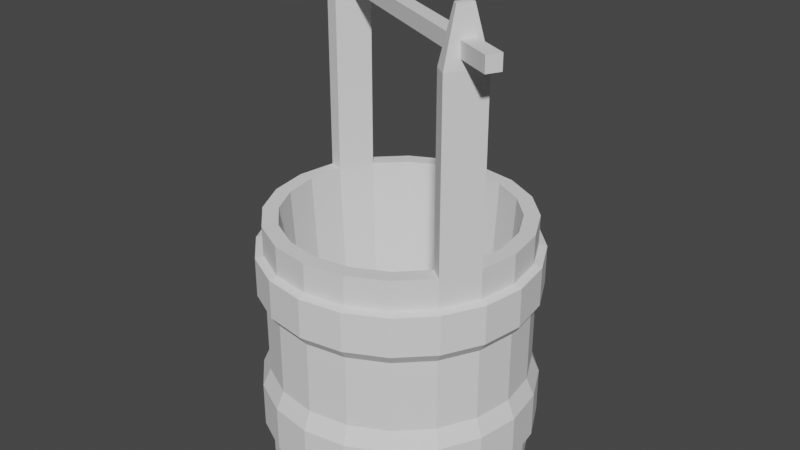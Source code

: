 # Source: balde.blend  (saved by Blender 3.2.14; exported with 4.5.12 LTS)
import bpy
from mathutils import Matrix  # noqa: F401  (used for matrix-valued properties, if any)

bpy.ops.wm.read_factory_settings(use_empty=True)
scene = bpy.context.scene
scene.name = 'Scene'

# ---- collections
col_collection = bpy.data.collections.new('Collection'); scene.collection.children.link(col_collection)

# ---- world
world_world = bpy.data.worlds.new('World'); scene.world = world_world
world_world.use_nodes = True; world_world.node_tree.nodes.clear()
_N = world_world.node_tree.nodes; _L = world_world.node_tree.links
n0 = _N.new('ShaderNodeOutputWorld'); n0.name = 'World Output'; n0.location = (300, 300)
n1 = _N.new('ShaderNodeBackground'); n1.name = 'Background'; n1.location = (10, 300)
n1.inputs[0].default_value = (0.05088, 0.05088, 0.05088, 1.0)
_L.new(n1.outputs[0], n0.inputs[0])
n0.is_active_output = True
world_world.color = (0.05088, 0.05088, 0.05088)
world_world.use_sun_shadow = False
world_world.sun_shadow_jitter_overblur = 0.0

# ---- meshes
me_cylinder = bpy.data.meshes.new('Cylinder')
me_cylinder.from_pydata([(0.0, 1.0, -1.0), (2.933e-09, 0.8056, -0.2754), (0.309, 0.9511, -1.0), (0.2489, 0.7662, -0.2754), (0.5878, 0.809, -1.0), (0.4735, 0.6518, -0.2754), (0.809, 0.5878, -1.0), (0.6518, 0.4735, -0.2754), (0.9511, 0.309, -1.0), (0.7662, 0.2489, -0.2754), (1.0, -4.371e-08, -1.0), (0.8056, -2.408e-08, -0.2754), (0.9511, -0.309, -1.0), (0.7662, -0.2489, -0.2754), (0.809, -0.5878, -1.0), (0.6518, -0.4735, -0.2754), (0.5878, -0.809, -1.0), (0.4735, -0.6518, -0.2754), (0.309, -0.9511, -1.0), (0.2489, -0.7662, -0.2754), (-8.742e-08, -1.0, -1.0), (-1.027e-07, -0.8056, -0.2754), (-0.309, -0.9511, -1.0), (-0.2489, -0.7662, -0.2754), (-0.5878, -0.809, -1.0), (-0.4735, -0.6518, -0.2754), (-0.809, -0.5878, -1.0), (-0.6518, -0.4735, -0.2754), (-0.9511, -0.309, -1.0), (-0.7662, -0.2489, -0.2754), (-1.0, 1.192e-08, -1.0), (-0.8056, 1.306e-08, -0.2754), (-0.9511, 0.309, -1.0), (-0.7662, 0.2489, -0.2754), (-0.809, 0.5878, -1.0), (-0.6518, 0.4735, -0.2754), (-0.5878, 0.809, -1.0), (-0.4735, 0.6518, -0.2754), (-0.309, 0.9511, -1.0), (-0.2489, 0.7662, -0.2754), (0.0, 1.0, -0.7378), (0.309, 0.9511, -0.7378), (0.5878, 0.809, -0.7378), (0.809, 0.5878, -0.7378), (0.9511, 0.309, -0.7378), (1.0, -4.371e-08, -0.7378), (0.9511, -0.309, -0.7378), (0.809, -0.5878, -0.7378), (0.5878, -0.809, -0.7378), (0.309, -0.9511, -0.7378), (-8.742e-08, -1.0, -0.7378), (-0.309, -0.9511, -0.7378), (-0.5878, -0.809, -0.7378), (-0.809, -0.5878, -0.7378), (-0.9511, -0.309, -0.7378), (-1.0, 1.192e-08, -0.7378), (-0.9511, 0.309, -0.7378), (-0.809, 0.5878, -0.7378), (-0.5878, 0.809, -0.7378), (-0.309, 0.9511, -0.7378), (1.811e-10, 1.061, -0.6751), (0.3278, 1.009, -0.6751), (0.6235, 0.8582, -0.6751), (0.8582, 0.6235, -0.6751), (1.009, 0.3278, -0.6751), (1.061, -4.623e-08, -0.6751), (1.009, -0.3278, -0.6751), (0.8582, -0.6235, -0.6751), (0.6235, -0.8582, -0.6751), (0.3278, -1.009, -0.6751), (-9.255e-08, -1.061, -0.6751), (-0.3278, -1.009, -0.6751), (-0.6235, -0.8582, -0.6751), (-0.8582, -0.6235, -0.6751), (-1.009, -0.3278, -0.6751), (-1.061, 1.279e-08, -0.6751), (-1.009, 0.3278, -0.6751), (-0.8582, 0.6235, -0.6751), (-0.6235, 0.8582, -0.6751), (-0.3278, 1.009, -0.6751), (1.811e-10, 1.061, -0.3244), (0.3278, 1.009, -0.3244), (0.6235, 0.8582, -0.3244), (0.8582, 0.6235, -0.3244), (1.009, 0.3278, -0.3244), (1.061, -4.623e-08, -0.3244), (1.009, -0.3278, -0.3244), (0.8582, -0.6235, -0.3244), (0.6235, -0.8582, -0.3244), (0.3278, -1.009, -0.3244), (-9.255e-08, -1.061, -0.3244), (-0.3278, -1.009, -0.3244), (-0.6235, -0.8582, -0.3244), (-0.8582, -0.6235, -0.3244), (-1.009, -0.3278, -0.3244), (-1.061, 1.279e-08, -0.3244), (-1.009, 0.3278, -0.3244), (-0.8582, 0.6235, -0.3244), (-0.6235, 0.8582, -0.3244), (-0.3278, 1.009, -0.3244), (0.0, 1.0, -0.1875), (0.309, 0.9511, -0.1875), (0.5878, 0.809, -0.1875), (0.809, 0.5878, -0.1875), (0.9511, 0.309, -0.1875), (1.0, -4.371e-08, -0.1875), (0.9511, -0.309, -0.1875), (0.809, -0.5878, -0.1875), (0.5878, -0.809, -0.1875), (0.309, -0.9511, -0.1875), (-8.742e-08, -1.0, -0.1875), (-0.309, -0.9511, -0.1875), (-0.5878, -0.809, -0.1875), (-0.809, -0.5878, -0.1875), (-0.9511, -0.309, -0.1875), (-1.0, 1.192e-08, -0.1875), (-0.9511, 0.309, -0.1875), (-0.809, 0.5878, -0.1875), (-0.5878, 0.809, -0.1875), (-0.309, 0.9511, -0.1875), (0.0, 1.0, 0.3711), (0.309, 0.9511, 0.3711), (0.5878, 0.809, 0.3711), (0.809, 0.5878, 0.3711), (0.9511, 0.309, 0.3711), (1.0, -4.371e-08, 0.3711), (0.9511, -0.309, 0.3711), (0.809, -0.5878, 0.3711), (0.5878, -0.809, 0.3711), (0.309, -0.9511, 0.3711), (-8.742e-08, -1.0, 0.3711), (-0.309, -0.9511, 0.3711), (-0.5878, -0.809, 0.3711), (-0.809, -0.5878, 0.3711), (-0.9511, -0.309, 0.3711), (-1.0, 1.192e-08, 0.3711), (-0.9511, 0.309, 0.3711), (-0.809, 0.5878, 0.3711), (-0.5878, 0.809, 0.3711), (-0.309, 0.9511, 0.3711), (1.811e-10, 1.061, 0.4527), (0.3278, 1.009, 0.4527), (0.6235, 0.8582, 0.4527), (0.8582, 0.6235, 0.4527), (1.009, 0.3278, 0.4527), (1.061, -4.623e-08, 0.4527), (1.009, -0.3278, 0.4527), (0.8582, -0.6235, 0.4527), (0.6235, -0.8582, 0.4527), (0.3278, -1.009, 0.4527), (-9.255e-08, -1.061, 0.4527), (-0.3278, -1.009, 0.4527), (-0.6235, -0.8582, 0.4527), (-0.8582, -0.6235, 0.4527), (-1.009, -0.3278, 0.4527), (-1.061, 1.279e-08, 0.4527), (-1.009, 0.3278, 0.4527), (-0.8582, 0.6235, 0.4527), (-0.6235, 0.8582, 0.4527), (-0.3278, 1.009, 0.4527), (1.811e-10, 1.061, 0.7552), (0.3278, 1.009, 0.7552), (0.6235, 0.8582, 0.7552), (0.8582, 0.6235, 0.7552), (1.009, 0.3278, 0.7552), (1.061, -4.623e-08, 0.7552), (1.009, -0.3278, 0.7552), (0.8582, -0.6235, 0.7552), (0.6235, -0.8582, 0.7552), (0.3278, -1.009, 0.7552), (-9.255e-08, -1.061, 0.7552), (-0.3278, -1.009, 0.7552), (-0.6235, -0.8582, 0.7552), (-0.8582, -0.6235, 0.7552), (-1.009, -0.3278, 0.7552), (-1.061, 1.279e-08, 0.7552), (-1.009, 0.3278, 0.7552), (-0.8582, 0.6235, 0.7552), (-0.6235, 0.8582, 0.7552), (-0.3278, 1.009, 0.7552), (0.0, 1.0, 0.7734), (0.309, 0.9511, 0.7734), (0.5878, 0.809, 0.7734), (0.809, 0.5878, 0.7734), (0.9511, 0.309, 0.7734), (1.0, -4.371e-08, 0.7734), (0.9511, -0.309, 0.7734), (0.809, -0.5878, 0.7734), (0.5878, -0.809, 0.7734), (0.309, -0.9511, 0.7734), (-8.742e-08, -1.0, 0.7734), (-0.309, -0.9511, 0.7734), (-0.5878, -0.809, 0.7734), (-0.809, -0.5878, 0.7734), (-0.9511, -0.309, 0.7734), (-1.0, 1.192e-08, 0.7734), (-0.9511, 0.309, 0.7734), (-0.809, 0.5878, 0.7734), (-0.5878, 0.809, 0.7734), (-0.309, 0.9511, 0.7734), (0.309, 0.9511, 1.0), (0.0, 1.0, 1.0), (0.5878, 0.809, 1.0), (0.809, 0.5878, 1.0), (0.9511, 0.309, 1.0), (1.0, -4.371e-08, 1.0), (0.9511, -0.309, 1.0), (0.809, -0.5878, 1.0), (0.5878, -0.809, 1.0), (0.309, -0.9511, 1.0), (-8.742e-08, -1.0, 1.0), (-0.309, -0.9511, 1.0), (-0.5878, -0.809, 1.0), (-0.809, -0.5878, 1.0), (-0.9511, -0.309, 1.0), (-1.0, 1.192e-08, 1.0), (-0.9511, 0.309, 1.0), (-0.809, 0.5878, 1.0), (-0.5878, 0.809, 1.0), (-0.309, 0.9511, 1.0), (0.2723, 0.838, 1.0), (1.794e-09, 0.8811, 1.0), (0.5179, 0.7128, 1.0), (0.7128, 0.5179, 1.0), (0.838, 0.2723, 1.0), (0.8811, -3.205e-08, 1.0), (0.838, -0.2723, 1.0), (0.7128, -0.5179, 1.0), (0.5179, -0.7128, 1.0), (0.2723, -0.838, 1.0), (-9.191e-08, -0.8811, 1.0), (-0.2723, -0.838, 1.0), (-0.5179, -0.7128, 1.0), (-0.7128, -0.5179, 1.0), (-0.838, -0.2723, 1.0), (-0.8811, 1.192e-08, 1.0), (-0.838, 0.2723, 1.0), (-0.7128, 0.5179, 1.0), (-0.5179, 0.7128, 1.0), (-0.2723, 0.838, 1.0), (0.9511, -0.309, 2.379), (0.809, -0.5878, 2.379), (-0.9511, 0.309, 2.379), (-0.809, 0.5878, 2.379), (0.838, -0.2723, 2.379), (0.7128, -0.5179, 2.379), (-0.838, 0.2723, 2.379), (-0.7128, 0.5179, 2.379), (0.8759, -0.3777, 2.777), (0.8204, -0.4866, 2.777), (-0.8714, 0.3819, 2.777), (-0.8211, 0.4805, 2.777), (0.8317, -0.3633, 2.777), (0.7828, -0.4593, 2.777), (-0.8313, 0.3689, 2.777), (-0.7871, 0.4558, 2.777), (-1.191, 0.5616, 2.415), (-1.191, 0.5616, 2.529), (-1.14, 0.6637, 2.415), (-1.14, 0.6637, 2.529), (1.13, -0.6203, 2.454), (1.13, -0.6203, 2.568), (1.181, -0.5182, 2.454), (1.181, -0.5182, 2.568)], [], [(180, 201, 200, 181), (181, 200, 202, 182), (182, 202, 203, 183), (183, 203, 204, 184), (184, 204, 205, 185), (185, 205, 206, 186), (186, 206, 207, 187), (187, 207, 208, 188), (188, 208, 209, 189), (189, 209, 210, 190), (190, 210, 211, 191), (191, 211, 212, 192), (192, 212, 213, 193), (193, 213, 214, 194), (194, 214, 215, 195), (195, 215, 216, 196), (196, 216, 217, 197), (197, 217, 218, 198), (3, 1, 39, 37, 35, 33, 31, 29, 27, 25, 23, 21, 19, 17, 15, 13, 11, 9, 7, 5), (198, 218, 219, 199), (199, 219, 201, 180), (0, 2, 4, 6, 8, 10, 12, 14, 16, 18, 20, 22, 24, 26, 28, 30, 32, 34, 36, 38), (38, 59, 40, 0), (36, 58, 59, 38), (34, 57, 58, 36), (32, 56, 57, 34), (30, 55, 56, 32), (28, 54, 55, 30), (26, 53, 54, 28), (24, 52, 53, 26), (22, 51, 52, 24), (20, 50, 51, 22), (18, 49, 50, 20), (16, 48, 49, 18), (14, 47, 48, 16), (12, 46, 47, 14), (10, 45, 46, 12), (8, 44, 45, 10), (6, 43, 44, 8), (4, 42, 43, 6), (2, 41, 42, 4), (0, 40, 41, 2), (59, 79, 60, 40), (58, 78, 79, 59), (57, 77, 78, 58), (56, 76, 77, 57), (55, 75, 76, 56), (54, 74, 75, 55), (53, 73, 74, 54), (52, 72, 73, 53), (51, 71, 72, 52), (50, 70, 71, 51), (49, 69, 70, 50), (48, 68, 69, 49), (47, 67, 68, 48), (46, 66, 67, 47), (45, 65, 66, 46), (44, 64, 65, 45), (43, 63, 64, 44), (42, 62, 63, 43), (41, 61, 62, 42), (40, 60, 61, 41), (79, 99, 80, 60), (78, 98, 99, 79), (77, 97, 98, 78), (76, 96, 97, 77), (75, 95, 96, 76), (74, 94, 95, 75), (73, 93, 94, 74), (72, 92, 93, 73), (71, 91, 92, 72), (70, 90, 91, 71), (69, 89, 90, 70), (68, 88, 89, 69), (67, 87, 88, 68), (66, 86, 87, 67), (65, 85, 86, 66), (64, 84, 85, 65), (63, 83, 84, 64), (62, 82, 83, 63), (61, 81, 82, 62), (60, 80, 81, 61), (99, 119, 100, 80), (98, 118, 119, 99), (97, 117, 118, 98), (96, 116, 117, 97), (95, 115, 116, 96), (94, 114, 115, 95), (93, 113, 114, 94), (92, 112, 113, 93), (91, 111, 112, 92), (90, 110, 111, 91), (89, 109, 110, 90), (88, 108, 109, 89), (87, 107, 108, 88), (86, 106, 107, 87), (85, 105, 106, 86), (84, 104, 105, 85), (83, 103, 104, 84), (82, 102, 103, 83), (81, 101, 102, 82), (80, 100, 101, 81), (119, 139, 120, 100), (118, 138, 139, 119), (117, 137, 138, 118), (116, 136, 137, 117), (115, 135, 136, 116), (114, 134, 135, 115), (113, 133, 134, 114), (112, 132, 133, 113), (111, 131, 132, 112), (110, 130, 131, 111), (109, 129, 130, 110), (108, 128, 129, 109), (107, 127, 128, 108), (106, 126, 127, 107), (105, 125, 126, 106), (104, 124, 125, 105), (103, 123, 124, 104), (102, 122, 123, 103), (101, 121, 122, 102), (100, 120, 121, 101), (139, 159, 140, 120), (138, 158, 159, 139), (137, 157, 158, 138), (136, 156, 157, 137), (135, 155, 156, 136), (134, 154, 155, 135), (133, 153, 154, 134), (132, 152, 153, 133), (131, 151, 152, 132), (130, 150, 151, 131), (129, 149, 150, 130), (128, 148, 149, 129), (127, 147, 148, 128), (126, 146, 147, 127), (125, 145, 146, 126), (124, 144, 145, 125), (123, 143, 144, 124), (122, 142, 143, 123), (121, 141, 142, 122), (120, 140, 141, 121), (159, 179, 160, 140), (158, 178, 179, 159), (157, 177, 178, 158), (156, 176, 177, 157), (155, 175, 176, 156), (154, 174, 175, 155), (153, 173, 174, 154), (152, 172, 173, 153), (151, 171, 172, 152), (150, 170, 171, 151), (149, 169, 170, 150), (148, 168, 169, 149), (147, 167, 168, 148), (146, 166, 167, 147), (145, 165, 166, 146), (144, 164, 165, 145), (143, 163, 164, 144), (142, 162, 163, 143), (141, 161, 162, 142), (140, 160, 161, 141), (179, 199, 180, 160), (178, 198, 199, 179), (177, 197, 198, 178), (176, 196, 197, 177), (175, 195, 196, 176), (174, 194, 195, 175), (173, 193, 194, 174), (172, 192, 193, 173), (171, 191, 192, 172), (170, 190, 191, 171), (169, 189, 190, 170), (168, 188, 189, 169), (167, 187, 188, 168), (166, 186, 187, 167), (165, 185, 186, 166), (164, 184, 185, 165), (163, 183, 184, 164), (162, 182, 183, 163), (161, 181, 182, 162), (160, 180, 181, 161), (221, 220, 200, 201), (220, 222, 202, 200), (222, 223, 203, 202), (223, 224, 204, 203), (224, 225, 205, 204), (225, 226, 206, 205), (236, 237, 247, 246), (227, 228, 208, 207), (228, 229, 209, 208), (229, 230, 210, 209), (230, 231, 211, 210), (231, 232, 212, 211), (232, 233, 213, 212), (233, 234, 214, 213), (234, 235, 215, 214), (235, 236, 216, 215), (227, 207, 241, 245), (237, 238, 218, 217), (238, 239, 219, 218), (239, 221, 201, 219), (1, 3, 220, 221), (3, 5, 222, 220), (5, 7, 223, 222), (7, 9, 224, 223), (9, 11, 225, 224), (11, 13, 226, 225), (13, 15, 227, 226), (15, 17, 228, 227), (17, 19, 229, 228), (19, 21, 230, 229), (21, 23, 231, 230), (23, 25, 232, 231), (25, 27, 233, 232), (27, 29, 234, 233), (29, 31, 235, 234), (31, 33, 236, 235), (33, 35, 237, 236), (35, 37, 238, 237), (37, 39, 239, 238), (39, 1, 221, 239), (246, 247, 255, 254), (245, 241, 249, 253), (216, 236, 246, 242), (207, 206, 240, 241), (226, 227, 245, 244), (237, 217, 243, 247), (206, 226, 244, 240), (217, 216, 242, 243), (252, 253, 249, 248), (254, 255, 251, 250), (243, 242, 250, 251), (242, 246, 254, 250), (240, 244, 252, 248), (244, 245, 253, 252), (241, 240, 248, 249), (247, 243, 251, 255), (256, 257, 259, 258), (258, 259, 263, 262), (262, 263, 261, 260), (260, 261, 257, 256), (258, 262, 260, 256), (263, 259, 257, 261)])
_uv = me_cylinder.uv_layers.new(name='UVMap')
_uv.uv.foreach_set('vector', [1.0, 0.9433, 1.0, 1.0, 0.95, 1.0, 0.95, 0.9433, 0.95, 0.9433, 0.95, 1.0, 0.9, 1.0, 0.9, 0.9433, 0.9, 0.9433, 0.9, 1.0, 0.85, 1.0, 0.85, 0.9433, 0.85, 0.9433, 0.85, 1.0, 0.8, 1.0, 0.8, 0.9433, 0.8, 0.9433, 0.8, 1.0, 0.75, 1.0, 0.75, 0.9433, 0.75, 0.9433, 0.75, 1.0, 0.7, 1.0, 0.7, 0.9433, 0.7, 0.9433, 0.7, 1.0, 0.65, 1.0, 0.65, 0.9433, 0.65, 0.9433, 0.65, 1.0, 0.6, 1.0, 0.6, 0.9433, 0.6, 0.9433, 0.6, 1.0, 0.55, 1.0, 0.55, 0.9433, 0.55, 0.9433, 0.55, 1.0, 0.5, 1.0, 0.5, 0.9433, 0.5, 0.9433, 0.5, 1.0, 0.45, 1.0, 0.45, 0.9433, 0.45, 0.9433, 0.45, 1.0, 0.4, 1.0, 0.4, 0.9433, 0.4, 0.9433, 0.4, 1.0, 0.35, 1.0, 0.35, 0.9433, 0.35, 0.9433, 0.35, 1.0, 0.3, 1.0, 0.3, 0.9433, 0.3, 0.9433, 0.3, 1.0, 0.25, 1.0, 0.25, 0.9433, 0.25, 0.9433, 0.25, 1.0, 0.2, 1.0, 0.2, 0.9433, 0.2, 0.9433, 0.2, 1.0, 0.15, 1.0, 0.15, 0.9433, 0.15, 0.9433, 0.15, 1.0, 0.1, 1.0, 0.1, 0.9433, 0.3097, 0.4339, 0.25, 0.4433, 0.1903, 0.4339, 0.1364, 0.4064, 0.09358, 0.3636, 0.06612, 0.3097, 0.05665, 0.25, 0.06612, 0.1903, 0.09358, 0.1364, 0.1364, 0.09358, 0.1903, 0.06612, 0.25, 0.05665, 0.3097, 0.06612, 0.3636, 0.09358, 0.4064, 0.1364, 0.4339, 0.1903, 0.4433, 0.25, 0.4339, 0.3097, 0.4064, 0.3636, 0.3636, 0.4064, 0.1, 0.9433, 0.1, 1.0, 0.05, 1.0, 0.05, 0.9433, 0.05, 0.9433, 0.05, 1.0, -1.565e-07, 1.0, -1.565e-07, 0.9433, 0.75, 0.49, 0.8242, 0.4783, 0.8911, 0.4442, 0.9442, 0.3911, 0.9783, 0.3242, 0.99, 0.25, 0.9783, 0.1758, 0.9442, 0.1089, 0.8911, 0.05584, 0.8242, 0.02175, 0.75, 0.01, 0.6758, 0.02175, 0.6089, 0.05584, 0.5558, 0.1089, 0.5217, 0.1758, 0.51, 0.25, 0.5217, 0.3242, 0.5558, 0.3911, 0.6089, 0.4442, 0.6758, 0.4783, 0.05, 0.5, 0.05, 0.5655, -1.565e-07, 0.5655, -1.565e-07, 0.5, 0.1, 0.5, 0.1, 0.5655, 0.05, 0.5655, 0.05, 0.5, 0.15, 0.5, 0.15, 0.5655, 0.1, 0.5655, 0.1, 0.5, 0.2, 0.5, 0.2, 0.5655, 0.15, 0.5655, 0.15, 0.5, 0.25, 0.5, 0.25, 0.5655, 0.2, 0.5655, 0.2, 0.5, 0.3, 0.5, 0.3, 0.5655, 0.25, 0.5655, 0.25, 0.5, 0.35, 0.5, 0.35, 0.5655, 0.3, 0.5655, 0.3, 0.5, 0.4, 0.5, 0.4, 0.5655, 0.35, 0.5655, 0.35, 0.5, 0.45, 0.5, 0.45, 0.5655, 0.4, 0.5655, 0.4, 0.5, 0.5, 0.5, 0.5, 0.5655, 0.45, 0.5655, 0.45, 0.5, 0.55, 0.5, 0.55, 0.5655, 0.5, 0.5655, 0.5, 0.5, 0.6, 0.5, 0.6, 0.5655, 0.55, 0.5655, 0.55, 0.5, 0.65, 0.5, 0.65, 0.5655, 0.6, 0.5655, 0.6, 0.5, 0.7, 0.5, 0.7, 0.5655, 0.65, 0.5655, 0.65, 0.5, 0.75, 0.5, 0.75, 0.5655, 0.7, 0.5655, 0.7, 0.5, 0.8, 0.5, 0.8, 0.5655, 0.75, 0.5655, 0.75, 0.5, 0.85, 0.5, 0.85, 0.5655, 0.8, 0.5655, 0.8, 0.5, 0.9, 0.5, 0.9, 0.5655, 0.85, 0.5655, 0.85, 0.5, 0.95, 0.5, 0.95, 0.5655, 0.9, 0.5655, 0.9, 0.5, 1.0, 0.5, 1.0, 0.5655, 0.95, 0.5655, 0.95, 0.5, 0.05, 0.5655, 0.05, 0.5916, -1.565e-07, 0.5916, -1.565e-07, 0.5655, 0.1, 0.5655, 0.1, 0.5916, 0.05, 0.5916, 0.05, 0.5655, 0.15, 0.5655, 0.15, 0.5916, 0.1, 0.5916, 0.1, 0.5655, 0.2, 0.5655, 0.2, 0.5916, 0.15, 0.5916, 0.15, 0.5655, 0.25, 0.5655, 0.25, 0.5916, 0.2, 0.5916, 0.2, 0.5655, 0.3, 0.5655, 0.3, 0.5916, 0.25, 0.5916, 0.25, 0.5655, 0.35, 0.5655, 0.35, 0.5916, 0.3, 0.5916, 0.3, 0.5655, 0.4, 0.5655, 0.4, 0.5916, 0.35, 0.5916, 0.35, 0.5655, 0.45, 0.5655, 0.45, 0.5916, 0.4, 0.5916, 0.4, 0.5655, 0.5, 0.5655, 0.5, 0.5916, 0.45, 0.5916, 0.45, 0.5655, 0.55, 0.5655, 0.55, 0.5916, 0.5, 0.5916, 0.5, 0.5655, 0.6, 0.5655, 0.6, 0.5916, 0.55, 0.5916, 0.55, 0.5655, 0.65, 0.5655, 0.65, 0.5916, 0.6, 0.5916, 0.6, 0.5655, 0.7, 0.5655, 0.7, 0.5916, 0.65, 0.5916, 0.65, 0.5655, 0.75, 0.5655, 0.75, 0.5916, 0.7, 0.5916, 0.7, 0.5655, 0.8, 0.5655, 0.8, 0.5916, 0.75, 0.5916, 0.75, 0.5655, 0.85, 0.5655, 0.85, 0.5916, 0.8, 0.5916, 0.8, 0.5655, 0.9, 0.5655, 0.9, 0.5916, 0.85, 0.5916, 0.85, 0.5655, 0.95, 0.5655, 0.95, 0.5916, 0.9, 0.5916, 0.9, 0.5655, 1.0, 0.5655, 1.0, 0.5916, 0.95, 0.5916, 0.95, 0.5655, 0.05, 0.5916, 0.05, 0.6743, -1.565e-07, 0.6743, -1.565e-07, 0.5916, 0.1, 0.5916, 0.1, 0.6743, 0.05, 0.6743, 0.05, 0.5916, 0.15, 0.5916, 0.15, 0.6743, 0.1, 0.6743, 0.1, 0.5916, 0.2, 0.5916, 0.2, 0.6743, 0.15, 0.6743, 0.15, 0.5916, 0.25, 0.5916, 0.25, 0.6743, 0.2, 0.6743, 0.2, 0.5916, 0.3, 0.5916, 0.3, 0.6743, 0.25, 0.6743, 0.25, 0.5916, 0.35, 0.5916, 0.35, 0.6743, 0.3, 0.6743, 0.3, 0.5916, 0.4, 0.5916, 0.4, 0.6743, 0.35, 0.6743, 0.35, 0.5916, 0.45, 0.5916, 0.45, 0.6743, 0.4, 0.6743, 0.4, 0.5916, 0.5, 0.5916, 0.5, 0.6743, 0.45, 0.6743, 0.45, 0.5916, 0.55, 0.5916, 0.55, 0.6743, 0.5, 0.6743, 0.5, 0.5916, 0.6, 0.5916, 0.6, 0.6743, 0.55, 0.6743, 0.55, 0.5916, 0.65, 0.5916, 0.65, 0.6743, 0.6, 0.6743, 0.6, 0.5916, 0.7, 0.5916, 0.7, 0.6743, 0.65, 0.6743, 0.65, 0.5916, 0.75, 0.5916, 0.75, 0.6743, 0.7, 0.6743, 0.7, 0.5916, 0.8, 0.5916, 0.8, 0.6743, 0.75, 0.6743, 0.75, 0.5916, 0.85, 0.5916, 0.85, 0.6743, 0.8, 0.6743, 0.8, 0.5916, 0.9, 0.5916, 0.9, 0.6743, 0.85, 0.6743, 0.85, 0.5916, 0.95, 0.5916, 0.95, 0.6743, 0.9, 0.6743, 0.9, 0.5916, 1.0, 0.5916, 1.0, 0.6743, 0.95, 0.6743, 0.95, 0.5916, 0.05, 0.6743, 0.05, 0.7031, -1.565e-07, 0.7031, -1.565e-07, 0.6743, 0.1, 0.6743, 0.1, 0.7031, 0.05, 0.7031, 0.05, 0.6743, 0.15, 0.6743, 0.15, 0.7031, 0.1, 0.7031, 0.1, 0.6743, 0.2, 0.6743, 0.2, 0.7031, 0.15, 0.7031, 0.15, 0.6743, 0.25, 0.6743, 0.25, 0.7031, 0.2, 0.7031, 0.2, 0.6743, 0.3, 0.6743, 0.3, 0.7031, 0.25, 0.7031, 0.25, 0.6743, 0.35, 0.6743, 0.35, 0.7031, 0.3, 0.7031, 0.3, 0.6743, 0.4, 0.6743, 0.4, 0.7031, 0.35, 0.7031, 0.35, 0.6743, 0.45, 0.6743, 0.45, 0.7031, 0.4, 0.7031, 0.4, 0.6743, 0.5, 0.6743, 0.5, 0.7031, 0.45, 0.7031, 0.45, 0.6743, 0.55, 0.6743, 0.55, 0.7031, 0.5, 0.7031, 0.5, 0.6743, 0.6, 0.6743, 0.6, 0.7031, 0.55, 0.7031, 0.55, 0.6743, 0.65, 0.6743, 0.65, 0.7031, 0.6, 0.7031, 0.6, 0.6743, 0.7, 0.6743, 0.7, 0.7031, 0.65, 0.7031, 0.65, 0.6743, 0.75, 0.6743, 0.75, 0.7031, 0.7, 0.7031, 0.7, 0.6743, 0.8, 0.6743, 0.8, 0.7031, 0.75, 0.7031, 0.75, 0.6743, 0.85, 0.6743, 0.85, 0.7031, 0.8, 0.7031, 0.8, 0.6743, 0.9, 0.6743, 0.9, 0.7031, 0.85, 0.7031, 0.85, 0.6743, 0.95, 0.6743, 0.95, 0.7031, 0.9, 0.7031, 0.9, 0.6743, 1.0, 0.6743, 1.0, 0.7031, 0.95, 0.7031, 0.95, 0.6743, 0.05, 0.7031, 0.05, 0.8428, -1.565e-07, 0.8428, -1.565e-07, 0.7031, 0.1, 0.7031, 0.1, 0.8428, 0.05, 0.8428, 0.05, 0.7031, 0.15, 0.7031, 0.15, 0.8428, 0.1, 0.8428, 0.1, 0.7031, 0.2, 0.7031, 0.2, 0.8428, 0.15, 0.8428, 0.15, 0.7031, 0.25, 0.7031, 0.25, 0.8428, 0.2, 0.8428, 0.2, 0.7031, 0.3, 0.7031, 0.3, 0.8428, 0.25, 0.8428, 0.25, 0.7031, 0.35, 0.7031, 0.35, 0.8428, 0.3, 0.8428, 0.3, 0.7031, 0.4, 0.7031, 0.4, 0.8428, 0.35, 0.8428, 0.35, 0.7031, 0.45, 0.7031, 0.45, 0.8428, 0.4, 0.8428, 0.4, 0.7031, 0.5, 0.7031, 0.5, 0.8428, 0.45, 0.8428, 0.45, 0.7031, 0.55, 0.7031, 0.55, 0.8428, 0.5, 0.8428, 0.5, 0.7031, 0.6, 0.7031, 0.6, 0.8428, 0.55, 0.8428, 0.55, 0.7031, 0.65, 0.7031, 0.65, 0.8428, 0.6, 0.8428, 0.6, 0.7031, 0.7, 0.7031, 0.7, 0.8428, 0.65, 0.8428, 0.65, 0.7031, 0.75, 0.7031, 0.75, 0.8428, 0.7, 0.8428, 0.7, 0.7031, 0.8, 0.7031, 0.8, 0.8428, 0.75, 0.8428, 0.75, 0.7031, 0.85, 0.7031, 0.85, 0.8428, 0.8, 0.8428, 0.8, 0.7031, 0.9, 0.7031, 0.9, 0.8428, 0.85, 0.8428, 0.85, 0.7031, 0.95, 0.7031, 0.95, 0.8428, 0.9, 0.8428, 0.9, 0.7031, 1.0, 0.7031, 1.0, 0.8428, 0.95, 0.8428, 0.95, 0.7031, 0.05, 0.8428, 0.05, 0.8574, -1.565e-07, 0.8574, -1.565e-07, 0.8428, 0.1, 0.8428, 0.1, 0.8574, 0.05, 0.8574, 0.05, 0.8428, 0.15, 0.8428, 0.15, 0.8574, 0.1, 0.8574, 0.1, 0.8428, 0.2, 0.8428, 0.2, 0.8574, 0.15, 0.8574, 0.15, 0.8428, 0.25, 0.8428, 0.25, 0.8574, 0.2, 0.8574, 0.2, 0.8428, 0.3, 0.8428, 0.3, 0.8574, 0.25, 0.8574, 0.25, 0.8428, 0.35, 0.8428, 0.35, 0.8574, 0.3, 0.8574, 0.3, 0.8428, 0.4, 0.8428, 0.4, 0.8574, 0.35, 0.8574, 0.35, 0.8428, 0.45, 0.8428, 0.45, 0.8574, 0.4, 0.8574, 0.4, 0.8428, 0.5, 0.8428, 0.5, 0.8574, 0.45, 0.8574, 0.45, 0.8428, 0.55, 0.8428, 0.55, 0.8574, 0.5, 0.8574, 0.5, 0.8428, 0.6, 0.8428, 0.6, 0.8574, 0.55, 0.8574, 0.55, 0.8428, 0.65, 0.8428, 0.65, 0.8574, 0.6, 0.8574, 0.6, 0.8428, 0.7, 0.8428, 0.7, 0.8574, 0.65, 0.8574, 0.65, 0.8428, 0.75, 0.8428, 0.75, 0.8574, 0.7, 0.8574, 0.7, 0.8428, 0.8, 0.8428, 0.8, 0.8574, 0.75, 0.8574, 0.75, 0.8428, 0.85, 0.8428, 0.85, 0.8574, 0.8, 0.8574, 0.8, 0.8428, 0.9, 0.8428, 0.9, 0.8574, 0.85, 0.8574, 0.85, 0.8428, 0.95, 0.8428, 0.95, 0.8574, 0.9, 0.8574, 0.9, 0.8428, 1.0, 0.8428, 1.0, 0.8574, 0.95, 0.8574, 0.95, 0.8428, 0.05, 0.8574, 0.05, 0.9287, -1.565e-07, 0.9287, -1.565e-07, 0.8574, 0.1, 0.8574, 0.1, 0.9287, 0.05, 0.9287, 0.05, 0.8574, 0.15, 0.8574, 0.15, 0.9287, 0.1, 0.9287, 0.1, 0.8574, 0.2, 0.8574, 0.2, 0.9287, 0.15, 0.9287, 0.15, 0.8574, 0.25, 0.8574, 0.25, 0.9287, 0.2, 0.9287, 0.2, 0.8574, 0.3, 0.8574, 0.3, 0.9287, 0.25, 0.9287, 0.25, 0.8574, 0.35, 0.8574, 0.35, 0.9287, 0.3, 0.9287, 0.3, 0.8574, 0.4, 0.8574, 0.4, 0.9287, 0.35, 0.9287, 0.35, 0.8574, 0.45, 0.8574, 0.45, 0.9287, 0.4, 0.9287, 0.4, 0.8574, 0.5, 0.8574, 0.5, 0.9287, 0.45, 0.9287, 0.45, 0.8574, 0.55, 0.8574, 0.55, 0.9287, 0.5, 0.9287, 0.5, 0.8574, 0.6, 0.8574, 0.6, 0.9287, 0.55, 0.9287, 0.55, 0.8574, 0.65, 0.8574, 0.65, 0.9287, 0.6, 0.9287, 0.6, 0.8574, 0.7, 0.8574, 0.7, 0.9287, 0.65, 0.9287, 0.65, 0.8574, 0.75, 0.8574, 0.75, 0.9287, 0.7, 0.9287, 0.7, 0.8574, 0.8, 0.8574, 0.8, 0.9287, 0.75, 0.9287, 0.75, 0.8574, 0.85, 0.8574, 0.85, 0.9287, 0.8, 0.9287, 0.8, 0.8574, 0.9, 0.8574, 0.9, 0.9287, 0.85, 0.9287, 0.85, 0.8574, 0.95, 0.8574, 0.95, 0.9287, 0.9, 0.9287, 0.9, 0.8574, 1.0, 0.8574, 1.0, 0.9287, 0.95, 0.9287, 0.95, 0.8574, 0.05, 0.9287, 0.05, 0.9433, -1.565e-07, 0.9433, -1.565e-07, 0.9287, 0.1, 0.9287, 0.1, 0.9433, 0.05, 0.9433, 0.05, 0.9287, 0.15, 0.9287, 0.15, 0.9433, 0.1, 0.9433, 0.1, 0.9287, 0.2, 0.9287, 0.2, 0.9433, 0.15, 0.9433, 0.15, 0.9287, 0.25, 0.9287, 0.25, 0.9433, 0.2, 0.9433, 0.2, 0.9287, 0.3, 0.9287, 0.3, 0.9433, 0.25, 0.9433, 0.25, 0.9287, 0.35, 0.9287, 0.35, 0.9433, 0.3, 0.9433, 0.3, 0.9287, 0.4, 0.9287, 0.4, 0.9433, 0.35, 0.9433, 0.35, 0.9287, 0.45, 0.9287, 0.45, 0.9433, 0.4, 0.9433, 0.4, 0.9287, 0.5, 0.9287, 0.5, 0.9433, 0.45, 0.9433, 0.45, 0.9287, 0.55, 0.9287, 0.55, 0.9433, 0.5, 0.9433, 0.5, 0.9287, 0.6, 0.9287, 0.6, 0.9433, 0.55, 0.9433, 0.55, 0.9287, 0.65, 0.9287, 0.65, 0.9433, 0.6, 0.9433, 0.6, 0.9287, 0.7, 0.9287, 0.7, 0.9433, 0.65, 0.9433, 0.65, 0.9287, 0.75, 0.9287, 0.75, 0.9433, 0.7, 0.9433, 0.7, 0.9287, 0.8, 0.9287, 0.8, 0.9433, 0.75, 0.9433, 0.75, 0.9287, 0.85, 0.9287, 0.85, 0.9433, 0.8, 0.9433, 0.8, 0.9287, 0.9, 0.9287, 0.9, 0.9433, 0.85, 0.9433, 0.85, 0.9287, 0.95, 0.9287, 0.95, 0.9433, 0.9, 0.9433, 0.9, 0.9287, 1.0, 0.9287, 1.0, 0.9433, 0.95, 0.9433, 0.95, 0.9287, 0.25, 0.4615, 0.3153, 0.4511, 0.3242, 0.4783, 0.25, 0.49, 0.3153, 0.4511, 0.3743, 0.4211, 0.3911, 0.4442, 0.3242, 0.4783, 0.3743, 0.4211, 0.4211, 0.3743, 0.4442, 0.3911, 0.3911, 0.4442, 0.4211, 0.3743, 0.4511, 0.3153, 0.4783, 0.3242, 0.4442, 0.3911, 0.4511, 0.3153, 0.4615, 0.25, 0.49, 0.25, 0.4783, 0.3242, 0.4615, 0.25, 0.4511, 0.1847, 0.4783, 0.1758, 0.49, 0.25, 0.04889, 0.3153, 0.07892, 0.3743, 0.07892, 0.3743, 0.04889, 0.3153, 0.4211, 0.1257, 0.3743, 0.07892, 0.3911, 0.05584, 0.4442, 0.1089, 0.3743, 0.07892, 0.3153, 0.04889, 0.3242, 0.02175, 0.3911, 0.05584, 0.3153, 0.04889, 0.25, 0.03854, 0.25, 0.01, 0.3242, 0.02175, 0.25, 0.03854, 0.1847, 0.04889, 0.1758, 0.02175, 0.25, 0.01, 0.1847, 0.04889, 0.1257, 0.07892, 0.1089, 0.05584, 0.1758, 0.02175, 0.1257, 0.07892, 0.07892, 0.1257, 0.05584, 0.1089, 0.1089, 0.05584, 0.07892, 0.1257, 0.04889, 0.1847, 0.02175, 0.1758, 0.05584, 0.1089, 0.04889, 0.1847, 0.03854, 0.25, 0.01, 0.25, 0.02175, 0.1758, 0.03854, 0.25, 0.04889, 0.3153, 0.02175, 0.3242, 0.01, 0.25, 0.4211, 0.1257, 0.4442, 0.1089, 0.4442, 0.1089, 0.4211, 0.1257, 0.07892, 0.3743, 0.1257, 0.4211, 0.1089, 0.4442, 0.05584, 0.3911, 0.1257, 0.4211, 0.1847, 0.4511, 0.1758, 0.4783, 0.1089, 0.4442, 0.1847, 0.4511, 0.25, 0.4615, 0.25, 0.49, 0.1758, 0.4783, 0.25, 0.4433, 0.3097, 0.4339, 0.3153, 0.4511, 0.25, 0.4615, 0.3097, 0.4339, 0.3636, 0.4064, 0.3743, 0.4211, 0.3153, 0.4511, 0.3636, 0.4064, 0.4064, 0.3636, 0.4211, 0.3743, 0.3743, 0.4211, 0.4064, 0.3636, 0.4339, 0.3097, 0.4511, 0.3153, 0.4211, 0.3743, 0.4339, 0.3097, 0.4433, 0.25, 0.4615, 0.25, 0.4511, 0.3153, 0.4433, 0.25, 0.4339, 0.1903, 0.4511, 0.1847, 0.4615, 0.25, 0.4339, 0.1903, 0.4064, 0.1364, 0.4211, 0.1257, 0.4511, 0.1847, 0.4064, 0.1364, 0.3636, 0.09358, 0.3743, 0.07892, 0.4211, 0.1257, 0.3636, 0.09358, 0.3097, 0.06612, 0.3153, 0.04889, 0.3743, 0.07892, 0.3097, 0.06612, 0.25, 0.05665, 0.25, 0.03854, 0.3153, 0.04889, 0.25, 0.05665, 0.1903, 0.06612, 0.1847, 0.04889, 0.25, 0.03854, 0.1903, 0.06612, 0.1364, 0.09358, 0.1257, 0.07892, 0.1847, 0.04889, 0.1364, 0.09358, 0.09358, 0.1364, 0.07892, 0.1257, 0.1257, 0.07892, 0.09358, 0.1364, 0.06612, 0.1903, 0.04889, 0.1847, 0.07892, 0.1257, 0.06612, 0.1903, 0.05665, 0.25, 0.03854, 0.25, 0.04889, 0.1847, 0.05665, 0.25, 0.06612, 0.3097, 0.04889, 0.3153, 0.03854, 0.25, 0.06612, 0.3097, 0.09358, 0.3636, 0.07892, 0.3743, 0.04889, 0.3153, 0.09358, 0.3636, 0.1364, 0.4064, 0.1257, 0.4211, 0.07892, 0.3743, 0.1364, 0.4064, 0.1903, 0.4339, 0.1847, 0.4511, 0.1257, 0.4211, 0.1903, 0.4339, 0.25, 0.4433, 0.25, 0.4615, 0.1847, 0.4511, 0.04889, 0.3153, 0.07892, 0.3743, 0.07892, 0.3743, 0.04889, 0.3153, 0.4211, 0.1257, 0.4442, 0.1089, 0.4442, 0.1089, 0.4211, 0.1257, 0.02175, 0.3242, 0.04889, 0.3153, 0.04889, 0.3153, 0.02175, 0.3242, 0.65, 1.0, 0.7, 1.0, 0.7, 1.0, 0.65, 1.0, 0.4511, 0.1847, 0.4211, 0.1257, 0.4211, 0.1257, 0.4511, 0.1847, 0.07892, 0.3743, 0.05584, 0.3911, 0.05584, 0.3911, 0.07892, 0.3743, 0.4783, 0.1758, 0.4511, 0.1847, 0.4511, 0.1847, 0.4783, 0.1758, 0.15, 1.0, 0.2, 1.0, 0.2, 1.0, 0.15, 1.0, 0.4511, 0.1847, 0.4211, 0.1257, 0.4442, 0.1089, 0.4783, 0.1758, 0.04889, 0.3153, 0.07892, 0.3743, 0.05584, 0.3911, 0.02175, 0.3242, 0.15, 1.0, 0.2, 1.0, 0.2, 1.0, 0.15, 1.0, 0.02175, 0.3242, 0.04889, 0.3153, 0.04889, 0.3153, 0.02175, 0.3242, 0.4783, 0.1758, 0.4511, 0.1847, 0.4511, 0.1847, 0.4783, 0.1758, 0.4511, 0.1847, 0.4211, 0.1257, 0.4211, 0.1257, 0.4511, 0.1847, 0.65, 1.0, 0.7, 1.0, 0.7, 1.0, 0.65, 1.0, 0.07892, 0.3743, 0.05584, 0.3911, 0.05584, 0.3911, 0.07892, 0.3743, 0.375, 0.0, 0.625, 0.0, 0.625, 0.25, 0.375, 0.25, 0.375, 0.25, 0.625, 0.25, 0.625, 0.5, 0.375, 0.5, 0.375, 0.5, 0.625, 0.5, 0.625, 0.75, 0.375, 0.75, 0.375, 0.75, 0.625, 0.75, 0.625, 1.0, 0.375, 1.0, 0.125, 0.5, 0.375, 0.5, 0.375, 0.75, 0.125, 0.75, 0.625, 0.5, 0.875, 0.5, 0.875, 0.75, 0.625, 0.75])
me_cylinder.update()

# ---- objects
ob_cylinder = bpy.data.objects.new('Cylinder', me_cylinder)

# ---- transforms, parenting, visibility, modifiers, constraints
ob_cylinder.location = (0.0, 0.0, 0.0)

# ---- collection membership
col_collection.objects.link(ob_cylinder)

# ---- scene / render settings (as saved in the file)
scene.frame_start = 1; scene.frame_end = 250; scene.frame_set(1)
scene.render.engine = 'BLENDER_EEVEE_NEXT'
scene.cycles.sampling_pattern = 'TABULATED_SOBOL'
scene.cycles.use_light_tree = False
scene.view_settings.view_transform = 'Filmic'
bpy.context.view_layer.update()

# ---- added for rendering (the .blend has no active camera and no usable light): camera, sun
cam_auto = bpy.data.cameras.new('AutoCamera')
cam_auto.lens = 50.0
cam_auto.sensor_width = 36.0
cam_auto.clip_end = 1000.0
ob_auto_camera = bpy.data.objects.new('AutoCamera', cam_auto)
scene.collection.objects.link(ob_auto_camera)
ob_auto_camera.location = (4.56466, -5.48371, 4.54417)
ob_auto_camera.rotation_euler = (1.09748, -7.21219e-08, 0.694738)
scene.camera = ob_auto_camera
light_auto_sun = bpy.data.lights.new('AutoSun', 'SUN')
light_auto_sun.energy = 3.0
light_auto_sun.angle = 0.0523599
ob_auto_sun = bpy.data.objects.new('AutoSun', light_auto_sun)
scene.collection.objects.link(ob_auto_sun)
ob_auto_sun.rotation_euler = (0.872665, 0.174533, 0.523599)
bpy.context.view_layer.update()
